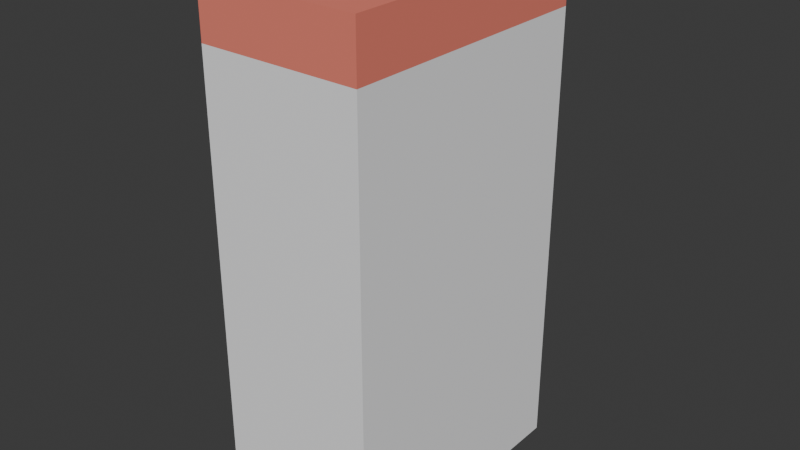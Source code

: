 # Source: ELD_CAFETEIRA_CAP_v01.blend  (saved by Blender 4.2.66; exported with 4.5.12 LTS)
import bpy
from mathutils import Matrix  # noqa: F401  (used for matrix-valued properties, if any)

bpy.ops.wm.read_factory_settings(use_empty=True)
scene = bpy.context.scene
scene.name = 'Scene'

# ---- collections
col_collection = bpy.data.collections.new('Collection'); scene.collection.children.link(col_collection)

# ---- materials (node trees are filled in below, after node groups)
mat_polyroom_pbr = bpy.data.materials.new('Polyroom_PBR')

# ---- material node trees
mat_polyroom_pbr.use_nodes = True; mat_polyroom_pbr.node_tree.nodes.clear()
_N = mat_polyroom_pbr.node_tree.nodes; _L = mat_polyroom_pbr.node_tree.links
n0 = _N.new('ShaderNodeOutputMaterial'); n0.name = 'Material Output'; n0.location = (300, 0)
n1 = _N.new('ShaderNodeBsdfPrincipled'); n1.name = 'Principled BSDF'; n1.location = (0, 0)
n1.inputs[2].default_value = 0.8
n2 = _N.new('ShaderNodeVertexColor'); n2.name = 'Color Attribute'; n2.location = (-300, 0)
n2.layer_name = 'Color'
_L.new(n2.outputs[0], n1.inputs[0])
_L.new(n1.outputs[0], n0.inputs[0])
n0.is_active_output = True

# ---- world
world_world = bpy.data.worlds.new('World'); scene.world = world_world
world_world.use_nodes = True; world_world.node_tree.nodes.clear()
_N = world_world.node_tree.nodes; _L = world_world.node_tree.links
n0 = _N.new('ShaderNodeOutputWorld'); n0.name = 'World Output'; n0.location = (300, 300)
n1 = _N.new('ShaderNodeBackground'); n1.name = 'Background'; n1.location = (10, 300)
n1.inputs[0].default_value = (0.05088, 0.05088, 0.05088, 1.0)
_L.new(n1.outputs[0], n0.inputs[0])
n0.is_active_output = True
world_world.color = (0.05088, 0.05088, 0.05088)
world_world.sun_shadow_jitter_overblur = 0.0

# ---- meshes
me_eld_cafeteira_cap_v01 = bpy.data.meshes.new('ELD_CAFETEIRA_CAP_v01')
me_eld_cafeteira_cap_v01.from_pydata([(-0.09, -0.16, 0.0), (-0.09, -0.16, 0.5), (-0.09, 0.14, 0.0), (-0.09, 0.14, 0.5), (0.09, -0.16, 0.0), (0.09, -0.16, 0.5), (0.09, 0.14, 0.0), (0.09, 0.14, 0.5), (-0.09, -0.16, 0.5), (-0.09, -0.16, 0.56), (-0.09, 0.14, 0.5), (-0.09, 0.14, 0.56), (0.09, -0.16, 0.5), (0.09, -0.16, 0.56), (0.09, 0.14, 0.5), (0.09, 0.14, 0.56), (-0.05, 0.03, 0.19), (-0.05, 0.03, 0.41), (-0.05, 0.15, 0.19), (-0.05, 0.15, 0.41), (0.05, 0.03, 0.19), (0.05, 0.03, 0.41), (0.05, 0.15, 0.19), (0.05, 0.15, 0.41), (-0.04, 0.05, 0.07), (-0.04, 0.05, 0.17), (-0.04, 0.13, 0.07), (-0.04, 0.13, 0.17), (0.04, 0.05, 0.07), (0.04, 0.05, 0.17), (0.04, 0.13, 0.07), (0.04, 0.13, 0.17), (-0.07, 0.02, 0.04), (-0.07, 0.02, 0.07), (-0.07, 0.16, 0.04), (-0.07, 0.16, 0.07), (0.07, 0.02, 0.04), (0.07, 0.02, 0.07), (0.07, 0.16, 0.04), (0.07, 0.16, 0.07), (-0.04, 0.14, 0.39), (-0.04, 0.14, 0.45), (-0.04, 0.15, 0.39), (-0.04, 0.15, 0.45), (0.04, 0.14, 0.39), (0.04, 0.14, 0.45), (0.04, 0.15, 0.39), (0.04, 0.15, 0.45), (0.05, 0.055, 0.54), (0.05, 0.055, 0.58), (0.06061, 0.05061, 0.54), (0.06061, 0.05061, 0.58), (0.065, 0.04, 0.54), (0.065, 0.04, 0.58), (0.06061, 0.02939, 0.54), (0.06061, 0.02939, 0.58), (0.05, 0.025, 0.54), (0.05, 0.025, 0.58), (0.03939, 0.02939, 0.54), (0.03939, 0.02939, 0.58), (0.035, 0.04, 0.54), (0.035, 0.04, 0.58), (0.03939, 0.05061, 0.54), (0.03939, 0.05061, 0.58)], [], [(0, 1, 3, 2), (2, 3, 7, 6), (6, 7, 5, 4), (4, 5, 1, 0), (2, 6, 4, 0), (7, 3, 1, 5), (8, 9, 11, 10), (10, 11, 15, 14), (14, 15, 13, 12), (12, 13, 9, 8), (10, 14, 12, 8), (15, 11, 9, 13), (16, 17, 19, 18), (18, 19, 23, 22), (22, 23, 21, 20), (20, 21, 17, 16), (18, 22, 20, 16), (23, 19, 17, 21), (24, 25, 27, 26), (26, 27, 31, 30), (30, 31, 29, 28), (28, 29, 25, 24), (26, 30, 28, 24), (31, 27, 25, 29), (32, 33, 35, 34), (34, 35, 39, 38), (38, 39, 37, 36), (36, 37, 33, 32), (34, 38, 36, 32), (39, 35, 33, 37), (40, 41, 43, 42), (42, 43, 47, 46), (46, 47, 45, 44), (44, 45, 41, 40), (42, 46, 44, 40), (47, 43, 41, 45), (48, 49, 51, 50), (50, 51, 53, 52), (52, 53, 55, 54), (54, 55, 57, 56), (56, 57, 59, 58), (58, 59, 61, 60), (51, 49, 63, 61, 59, 57, 55, 53), (60, 61, 63, 62), (62, 63, 49, 48), (48, 50, 52, 54, 56, 58, 60, 62)])
_uv = me_eld_cafeteira_cap_v01.uv_layers.new(name='UVMap')
_uv.uv.foreach_set('vector', [0.008771, 0.4392, 0.008771, 0.008771, 0.2671, 0.008771, 0.2671, 0.4392, 0.5604, 0.4392, 0.5604, 0.008771, 0.7154, 0.008771, 0.7154, 0.4392, 0.2846, 0.4392, 0.2846, 0.008771, 0.5429, 0.008771, 0.5429, 0.4392, 0.008771, 0.8873, 0.008771, 0.4568, 0.1637, 0.4568, 0.1637, 0.8873, 0.3363, 0.7151, 0.1813, 0.7151, 0.1813, 0.4568, 0.3363, 0.4568, 0.5088, 0.7151, 0.3538, 0.7151, 0.3538, 0.4568, 0.5088, 0.4568, 0.9055, 0.2671, 0.8538, 0.2671, 0.8538, 0.008771, 0.9055, 0.008771, 0.9236, 0.8876, 0.872, 0.8876, 0.872, 0.7326, 0.9236, 0.7326, 0.923, 0.7151, 0.8713, 0.7151, 0.8713, 0.4568, 0.923, 0.4568, 0.9747, 0.1637, 0.923, 0.1637, 0.923, 0.008771, 0.9747, 0.008771, 0.6813, 0.7151, 0.5263, 0.7151, 0.5263, 0.4568, 0.6813, 0.4568, 0.8538, 0.7151, 0.6988, 0.7151, 0.6988, 0.4568, 0.8538, 0.4568, 0.7329, 0.1982, 0.7329, 0.008771, 0.8363, 0.008771, 0.8363, 0.1982, 0.1813, 0.922, 0.1813, 0.7326, 0.2674, 0.7326, 0.2674, 0.922, 0.7329, 0.4051, 0.7329, 0.2157, 0.8363, 0.2157, 0.8363, 0.4051, 0.2849, 0.922, 0.2849, 0.7326, 0.371, 0.7326, 0.371, 0.922, 0.7508, 0.8359, 0.6647, 0.8359, 0.6647, 0.7326, 0.7508, 0.7326, 0.8544, 0.8359, 0.7684, 0.8359, 0.7684, 0.7326, 0.8544, 0.7326, 0.8538, 0.3707, 0.8538, 0.2846, 0.9227, 0.2846, 0.9227, 0.3707, 0.6647, 0.9396, 0.6647, 0.8535, 0.7336, 0.8535, 0.7336, 0.9396, 0.3886, 0.9568, 0.3886, 0.8707, 0.4574, 0.8707, 0.4574, 0.9568, 0.7511, 0.9396, 0.7511, 0.8535, 0.82, 0.8535, 0.82, 0.9396, 0.5955, 0.8707, 0.5955, 0.9396, 0.5266, 0.9396, 0.5266, 0.8707, 0.07765, 0.9048, 0.07765, 0.9737, 0.008771, 0.9737, 0.008771, 0.9048, 0.967, 0.8532, 0.9412, 0.8532, 0.9412, 0.7326, 0.967, 0.7326, 0.966, 0.4051, 0.9402, 0.4051, 0.9402, 0.2846, 0.966, 0.2846, 0.5091, 0.9912, 0.4833, 0.9912, 0.4833, 0.8707, 0.5091, 0.8707, 0.9664, 0.5773, 0.9405, 0.5773, 0.9405, 0.4568, 0.9664, 0.4568, 0.5091, 0.7326, 0.5091, 0.8532, 0.3886, 0.8532, 0.3886, 0.7326, 0.6472, 0.7326, 0.6472, 0.8532, 0.5266, 0.8532, 0.5266, 0.7326, 0.9405, 0.6465, 0.9405, 0.5949, 0.9492, 0.5949, 0.9492, 0.6465, 0.1468, 0.9737, 0.09519, 0.9737, 0.09519, 0.9048, 0.1468, 0.9048, 0.9412, 0.9224, 0.9412, 0.8707, 0.9498, 0.8707, 0.9498, 0.9224, 0.9236, 0.974, 0.872, 0.974, 0.872, 0.9051, 0.9236, 0.9051, 0.8544, 0.8535, 0.8544, 0.9224, 0.8458, 0.9224, 0.8458, 0.8535, 0.9316, 0.1813, 0.9316, 0.2502, 0.923, 0.2502, 0.923, 0.1813, 0.8629, 0.4227, 0.8629, 0.3882, 0.8721, 0.3882, 0.8721, 0.4227, 0.6289, 0.9051, 0.6289, 0.8707, 0.638, 0.8707, 0.638, 0.9051, 0.638, 0.9051, 0.638, 0.8707, 0.6472, 0.8707, 0.6472, 0.9051, 0.8896, 0.4227, 0.8896, 0.3882, 0.8987, 0.3882, 0.8987, 0.4227, 0.8987, 0.4227, 0.8987, 0.3882, 0.9079, 0.3882, 0.9079, 0.4227, 0.6289, 0.9571, 0.6289, 0.9227, 0.638, 0.9227, 0.638, 0.9571, 0.2051, 0.9466, 0.2051, 0.9564, 0.1982, 0.9634, 0.1883, 0.9634, 0.1813, 0.9564, 0.1813, 0.9466, 0.1883, 0.9396, 0.1982, 0.9396, 0.638, 0.9571, 0.638, 0.9227, 0.6472, 0.9227, 0.6472, 0.9571, 0.8538, 0.4227, 0.8538, 0.3882, 0.8629, 0.3882, 0.8629, 0.4227, 0.2227, 0.9564, 0.2227, 0.9466, 0.2297, 0.9396, 0.2396, 0.9396, 0.2466, 0.9466, 0.2466, 0.9564, 0.2396, 0.9634, 0.2297, 0.9634])
_ca = me_eld_cafeteira_cap_v01.color_attributes.new('Color', 'FLOAT_COLOR', 'POINT')
_ca.data.foreach_set('color', [0.92, 0.92, 0.93, 1.0, 0.92, 0.92, 0.93, 1.0, 0.92, 0.92, 0.93, 1.0, 0.92, 0.92, 0.93, 1.0, 0.92, 0.92, 0.93, 1.0, 0.92, 0.92, 0.93, 1.0, 0.92, 0.92, 0.93, 1.0, 0.92, 0.92, 0.93, 1.0, 0.85, 0.22, 0.16, 1.0, 0.85, 0.22, 0.16, 1.0, 0.85, 0.22, 0.16, 1.0, 0.85, 0.22, 0.16, 1.0, 0.85, 0.22, 0.16, 1.0, 0.85, 0.22, 0.16, 1.0, 0.85, 0.22, 0.16, 1.0, 0.85, 0.22, 0.16, 1.0, 0.25, 0.26, 0.28, 1.0, 0.25, 0.26, 0.28, 1.0, 0.25, 0.26, 0.28, 1.0, 0.25, 0.26, 0.28, 1.0, 0.25, 0.26, 0.28, 1.0, 0.25, 0.26, 0.28, 1.0, 0.25, 0.26, 0.28, 1.0, 0.25, 0.26, 0.28, 1.0, 0.92, 0.92, 0.93, 1.0, 0.92, 0.92, 0.93, 1.0, 0.92, 0.92, 0.93, 1.0, 0.92, 0.92, 0.93, 1.0, 0.92, 0.92, 0.93, 1.0, 0.92, 0.92, 0.93, 1.0, 0.92, 0.92, 0.93, 1.0, 0.92, 0.92, 0.93, 1.0, 0.25, 0.26, 0.28, 1.0, 0.25, 0.26, 0.28, 1.0, 0.25, 0.26, 0.28, 1.0, 0.25, 0.26, 0.28, 1.0, 0.25, 0.26, 0.28, 1.0, 0.25, 0.26, 0.28, 1.0, 0.25, 0.26, 0.28, 1.0, 0.25, 0.26, 0.28, 1.0, 0.15, 0.4, 0.85, 1.0, 0.15, 0.4, 0.85, 1.0, 0.15, 0.4, 0.85, 1.0, 0.15, 0.4, 0.85, 1.0, 0.15, 0.4, 0.85, 1.0, 0.15, 0.4, 0.85, 1.0, 0.15, 0.4, 0.85, 1.0, 0.15, 0.4, 0.85, 1.0, 0.25, 0.26, 0.28, 1.0, 0.25, 0.26, 0.28, 1.0, 0.25, 0.26, 0.28, 1.0, 0.25, 0.26, 0.28, 1.0, 0.25, 0.26, 0.28, 1.0, 0.25, 0.26, 0.28, 1.0, 0.25, 0.26, 0.28, 1.0, 0.25, 0.26, 0.28, 1.0, 0.25, 0.26, 0.28, 1.0, 0.25, 0.26, 0.28, 1.0, 0.25, 0.26, 0.28, 1.0, 0.25, 0.26, 0.28, 1.0, 0.25, 0.26, 0.28, 1.0, 0.25, 0.26, 0.28, 1.0, 0.25, 0.26, 0.28, 1.0, 0.25, 0.26, 0.28, 1.0])
me_eld_cafeteira_cap_v01.materials.append(mat_polyroom_pbr)
me_eld_cafeteira_cap_v01.update()

# ---- objects
ob_eld_cafeteira_cap_v01 = bpy.data.objects.new('ELD_CAFETEIRA_CAP_v01', me_eld_cafeteira_cap_v01)

# ---- transforms, parenting, visibility, modifiers, constraints
ob_eld_cafeteira_cap_v01.location = (0.0, 0.0, 0.0)

# ---- collection membership
col_collection.objects.link(ob_eld_cafeteira_cap_v01)

# ---- scene / render settings (as saved in the file)
scene.frame_start = 1; scene.frame_end = 250; scene.frame_set(1)
scene.render.engine = 'BLENDER_EEVEE_NEXT'
bpy.context.view_layer.update()

# ---- added for rendering (the .blend has no active camera and no usable light): camera, sun
cam_auto = bpy.data.cameras.new('AutoCamera')
cam_auto.lens = 50.0
cam_auto.sensor_width = 36.0
cam_auto.clip_end = 1000.0
ob_auto_camera = bpy.data.objects.new('AutoCamera', cam_auto)
scene.collection.objects.link(ob_auto_camera)
ob_auto_camera.location = (0.635111, -0.762134, 0.798089)
ob_auto_camera.rotation_euler = (1.09748, -7.21219e-08, 0.694738)
scene.camera = ob_auto_camera
light_auto_sun = bpy.data.lights.new('AutoSun', 'SUN')
light_auto_sun.energy = 3.0
light_auto_sun.angle = 0.0523599
ob_auto_sun = bpy.data.objects.new('AutoSun', light_auto_sun)
scene.collection.objects.link(ob_auto_sun)
ob_auto_sun.rotation_euler = (0.872665, 0.174533, 0.523599)
bpy.context.view_layer.update()
